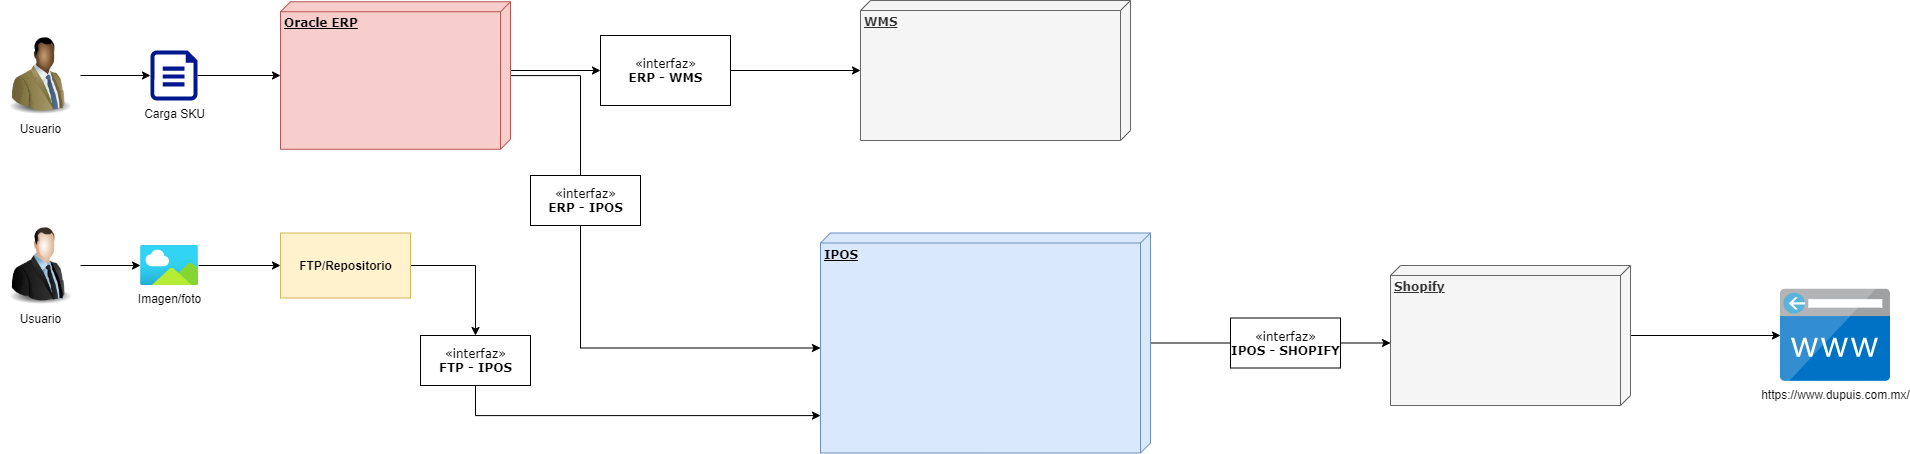

The diagram above was exported from draw.io. Its source (the exported page's mxGraphModel, read from the mxfile embedded in the PNG):
<mxGraphModel dx="1038" dy="580" grid="1" gridSize="10" guides="1" tooltips="1" connect="1" arrows="1" fold="1" page="1" pageScale="1" pageWidth="1100" pageHeight="850" background="#ffffff" math="0" shadow="0">
  <root>
    <mxCell id="0" />
    <mxCell id="1" parent="0" />
    <mxCell id="HGW9w1uwdptzFdP_yWTD-24" style="edgeStyle=orthogonalEdgeStyle;rounded=0;orthogonalLoop=1;jettySize=auto;html=1;exitX=0;exitY=0;exitDx=68.75;exitDy=0;exitPerimeter=0;entryX=0;entryY=0.5;entryDx=0;entryDy=0;" parent="1" source="39150e848f15840c-1" target="HGW9w1uwdptzFdP_yWTD-23" edge="1">
      <mxGeometry relative="1" as="geometry" />
    </mxCell>
    <mxCell id="HGW9w1uwdptzFdP_yWTD-27" style="edgeStyle=orthogonalEdgeStyle;rounded=0;orthogonalLoop=1;jettySize=auto;html=1;entryX=0;entryY=0;entryDx=115;entryDy=330;entryPerimeter=0;" parent="1" source="39150e848f15840c-1" target="39150e848f15840c-2" edge="1">
      <mxGeometry relative="1" as="geometry">
        <Array as="points">
          <mxPoint x="610" y="180" />
          <mxPoint x="610" y="453" />
        </Array>
      </mxGeometry>
    </mxCell>
    <mxCell id="39150e848f15840c-1" value="&lt;b&gt;Oracle ERP&lt;/b&gt;" style="verticalAlign=top;align=left;spacingTop=8;spacingLeft=2;spacingRight=12;shape=cube;size=10;direction=south;fontStyle=4;html=1;rounded=0;shadow=0;comic=0;labelBackgroundColor=none;strokeWidth=1;fontFamily=Verdana;fontSize=12;fillColor=#f8cecc;strokeColor=#b85450;" parent="1" vertex="1">
      <mxGeometry x="310" y="106.25" width="230" height="147.5" as="geometry" />
    </mxCell>
    <mxCell id="HGW9w1uwdptzFdP_yWTD-44" style="edgeStyle=orthogonalEdgeStyle;rounded=0;orthogonalLoop=1;jettySize=auto;html=1;" parent="1" source="39150e848f15840c-2" edge="1">
      <mxGeometry relative="1" as="geometry">
        <mxPoint x="1420" y="447.5" as="targetPoint" />
      </mxGeometry>
    </mxCell>
    <mxCell id="39150e848f15840c-2" value="&lt;b&gt;IPOS&lt;/b&gt;" style="verticalAlign=top;align=left;spacingTop=8;spacingLeft=2;spacingRight=12;shape=cube;size=10;direction=south;fontStyle=4;html=1;rounded=0;shadow=0;comic=0;labelBackgroundColor=none;strokeWidth=1;fontFamily=Verdana;fontSize=12;fillColor=#dae8fc;strokeColor=#6c8ebf;" parent="1" vertex="1">
      <mxGeometry x="850" y="337.5" width="330" height="220" as="geometry" />
    </mxCell>
    <mxCell id="39150e848f15840c-3" value="&lt;b&gt;WMS&lt;/b&gt;" style="verticalAlign=top;align=left;spacingTop=8;spacingLeft=2;spacingRight=12;shape=cube;size=10;direction=south;fontStyle=4;html=1;rounded=0;shadow=0;comic=0;labelBackgroundColor=none;strokeWidth=1;fontFamily=Verdana;fontSize=12;fillColor=#f5f5f5;strokeColor=#666666;fontColor=#333333;" parent="1" vertex="1">
      <mxGeometry x="890" y="105" width="270" height="140" as="geometry" />
    </mxCell>
    <mxCell id="39150e848f15840c-8" value="«interfaz»&lt;br&gt;&lt;b&gt;ERP - IPOS&lt;/b&gt;" style="html=1;rounded=0;shadow=0;comic=0;labelBackgroundColor=none;strokeWidth=1;fontFamily=Verdana;fontSize=12;align=center;" parent="1" vertex="1">
      <mxGeometry x="560" y="280" width="110" height="50" as="geometry" />
    </mxCell>
    <mxCell id="HGW9w1uwdptzFdP_yWTD-11" style="edgeStyle=orthogonalEdgeStyle;rounded=0;orthogonalLoop=1;jettySize=auto;html=1;entryX=0;entryY=0.5;entryDx=0;entryDy=0;entryPerimeter=0;" parent="1" source="HGW9w1uwdptzFdP_yWTD-2" target="HGW9w1uwdptzFdP_yWTD-9" edge="1">
      <mxGeometry relative="1" as="geometry" />
    </mxCell>
    <mxCell id="HGW9w1uwdptzFdP_yWTD-2" value="Usuario" style="image;html=1;image=img/lib/clip_art/people/Suit_Man_Green_Black_128x128.png" parent="1" vertex="1">
      <mxGeometry x="30" y="140" width="80" height="80" as="geometry" />
    </mxCell>
    <mxCell id="HGW9w1uwdptzFdP_yWTD-17" style="edgeStyle=orthogonalEdgeStyle;rounded=0;orthogonalLoop=1;jettySize=auto;html=1;" parent="1" source="HGW9w1uwdptzFdP_yWTD-3" target="HGW9w1uwdptzFdP_yWTD-16" edge="1">
      <mxGeometry relative="1" as="geometry" />
    </mxCell>
    <mxCell id="HGW9w1uwdptzFdP_yWTD-3" value="Usuario" style="image;html=1;image=img/lib/clip_art/people/Suit_Man_128x128.png" parent="1" vertex="1">
      <mxGeometry x="30" y="330" width="80" height="80" as="geometry" />
    </mxCell>
    <mxCell id="HGW9w1uwdptzFdP_yWTD-32" style="edgeStyle=orthogonalEdgeStyle;rounded=0;orthogonalLoop=1;jettySize=auto;html=1;exitX=1;exitY=0.5;exitDx=0;exitDy=0;entryX=0.5;entryY=0;entryDx=0;entryDy=0;" parent="1" source="HGW9w1uwdptzFdP_yWTD-4" target="HGW9w1uwdptzFdP_yWTD-30" edge="1">
      <mxGeometry relative="1" as="geometry" />
    </mxCell>
    <mxCell id="HGW9w1uwdptzFdP_yWTD-4" value="&lt;b&gt;FTP/Repositorio&lt;/b&gt;" style="html=1;fillColor=#fff2cc;strokeColor=#d6b656;" parent="1" vertex="1">
      <mxGeometry x="310" y="337.5" width="130" height="65" as="geometry" />
    </mxCell>
    <mxCell id="HGW9w1uwdptzFdP_yWTD-19" style="edgeStyle=orthogonalEdgeStyle;rounded=0;orthogonalLoop=1;jettySize=auto;html=1;exitX=1;exitY=0.5;exitDx=0;exitDy=0;exitPerimeter=0;entryX=0;entryY=0.5;entryDx=0;entryDy=0;" parent="1" source="HGW9w1uwdptzFdP_yWTD-9" edge="1">
      <mxGeometry relative="1" as="geometry">
        <mxPoint x="310" y="180" as="targetPoint" />
      </mxGeometry>
    </mxCell>
    <mxCell id="HGW9w1uwdptzFdP_yWTD-9" value="Carga SKU" style="aspect=fixed;pointerEvents=1;shadow=0;dashed=0;html=1;strokeColor=none;labelPosition=center;verticalLabelPosition=bottom;verticalAlign=top;align=center;fillColor=#00188D;shape=mxgraph.azure.file" parent="1" vertex="1">
      <mxGeometry x="180" y="155" width="47" height="50" as="geometry" />
    </mxCell>
    <mxCell id="HGW9w1uwdptzFdP_yWTD-21" style="edgeStyle=orthogonalEdgeStyle;rounded=0;orthogonalLoop=1;jettySize=auto;html=1;entryX=0;entryY=0.5;entryDx=0;entryDy=0;" parent="1" source="HGW9w1uwdptzFdP_yWTD-16" target="HGW9w1uwdptzFdP_yWTD-4" edge="1">
      <mxGeometry relative="1" as="geometry" />
    </mxCell>
    <mxCell id="HGW9w1uwdptzFdP_yWTD-16" value="Imagen/foto" style="aspect=fixed;html=1;points=[];align=center;image;fontSize=12;image=img/lib/azure2/general/Image.svg;" parent="1" vertex="1">
      <mxGeometry x="170" y="350" width="58.18" height="40" as="geometry" />
    </mxCell>
    <mxCell id="HGW9w1uwdptzFdP_yWTD-26" style="edgeStyle=orthogonalEdgeStyle;rounded=0;orthogonalLoop=1;jettySize=auto;html=1;" parent="1" source="HGW9w1uwdptzFdP_yWTD-23" target="39150e848f15840c-3" edge="1">
      <mxGeometry relative="1" as="geometry" />
    </mxCell>
    <mxCell id="HGW9w1uwdptzFdP_yWTD-23" value="«interfaz»&lt;br&gt;&lt;b&gt;ERP - WMS&lt;/b&gt;" style="html=1;rounded=0;shadow=0;comic=0;labelBackgroundColor=none;strokeWidth=1;fontFamily=Verdana;fontSize=12;align=center;" parent="1" vertex="1">
      <mxGeometry x="630" y="140" width="130" height="70" as="geometry" />
    </mxCell>
    <mxCell id="HGW9w1uwdptzFdP_yWTD-40" style="edgeStyle=orthogonalEdgeStyle;rounded=0;orthogonalLoop=1;jettySize=auto;html=1;entryX=0.83;entryY=1;entryDx=0;entryDy=0;entryPerimeter=0;" parent="1" source="HGW9w1uwdptzFdP_yWTD-30" target="39150e848f15840c-2" edge="1">
      <mxGeometry relative="1" as="geometry">
        <mxPoint x="505" y="550" as="targetPoint" />
        <Array as="points">
          <mxPoint x="505" y="520" />
        </Array>
      </mxGeometry>
    </mxCell>
    <mxCell id="HGW9w1uwdptzFdP_yWTD-30" value="«interfaz»&lt;br&gt;&lt;b&gt;FTP - IPOS&lt;/b&gt;" style="html=1;rounded=0;shadow=0;comic=0;labelBackgroundColor=none;strokeWidth=1;fontFamily=Verdana;fontSize=12;align=center;" parent="1" vertex="1">
      <mxGeometry x="450" y="440" width="110" height="50" as="geometry" />
    </mxCell>
    <mxCell id="HGW9w1uwdptzFdP_yWTD-50" style="edgeStyle=orthogonalEdgeStyle;rounded=0;orthogonalLoop=1;jettySize=auto;html=1;" parent="1" source="HGW9w1uwdptzFdP_yWTD-41" target="HGW9w1uwdptzFdP_yWTD-49" edge="1">
      <mxGeometry relative="1" as="geometry" />
    </mxCell>
    <mxCell id="HGW9w1uwdptzFdP_yWTD-41" value="&lt;b&gt;Shopify&lt;/b&gt;" style="verticalAlign=top;align=left;spacingTop=8;spacingLeft=2;spacingRight=12;shape=cube;size=10;direction=south;fontStyle=4;html=1;rounded=0;shadow=0;comic=0;labelBackgroundColor=none;strokeWidth=1;fontFamily=Verdana;fontSize=12;fillColor=#f5f5f5;strokeColor=#666666;fontColor=#333333;" parent="1" vertex="1">
      <mxGeometry x="1420" y="370" width="240" height="140" as="geometry" />
    </mxCell>
    <mxCell id="HGW9w1uwdptzFdP_yWTD-42" value="«interfaz»&lt;br&gt;&lt;b&gt;IPOS - SHOPIFY&lt;/b&gt;" style="html=1;rounded=0;shadow=0;comic=0;labelBackgroundColor=none;strokeWidth=1;fontFamily=Verdana;fontSize=12;align=center;" parent="1" vertex="1">
      <mxGeometry x="1260" y="422.5" width="110" height="50" as="geometry" />
    </mxCell>
    <mxCell id="HGW9w1uwdptzFdP_yWTD-49" value="https://www.dupuis.com.mx/" style="aspect=fixed;html=1;points=[];align=center;image;fontSize=12;image=img/lib/mscae/CustomDomain.svg;" parent="1" vertex="1">
      <mxGeometry x="1810" y="393.8" width="110" height="92.39" as="geometry" />
    </mxCell>
  </root>
</mxGraphModel>